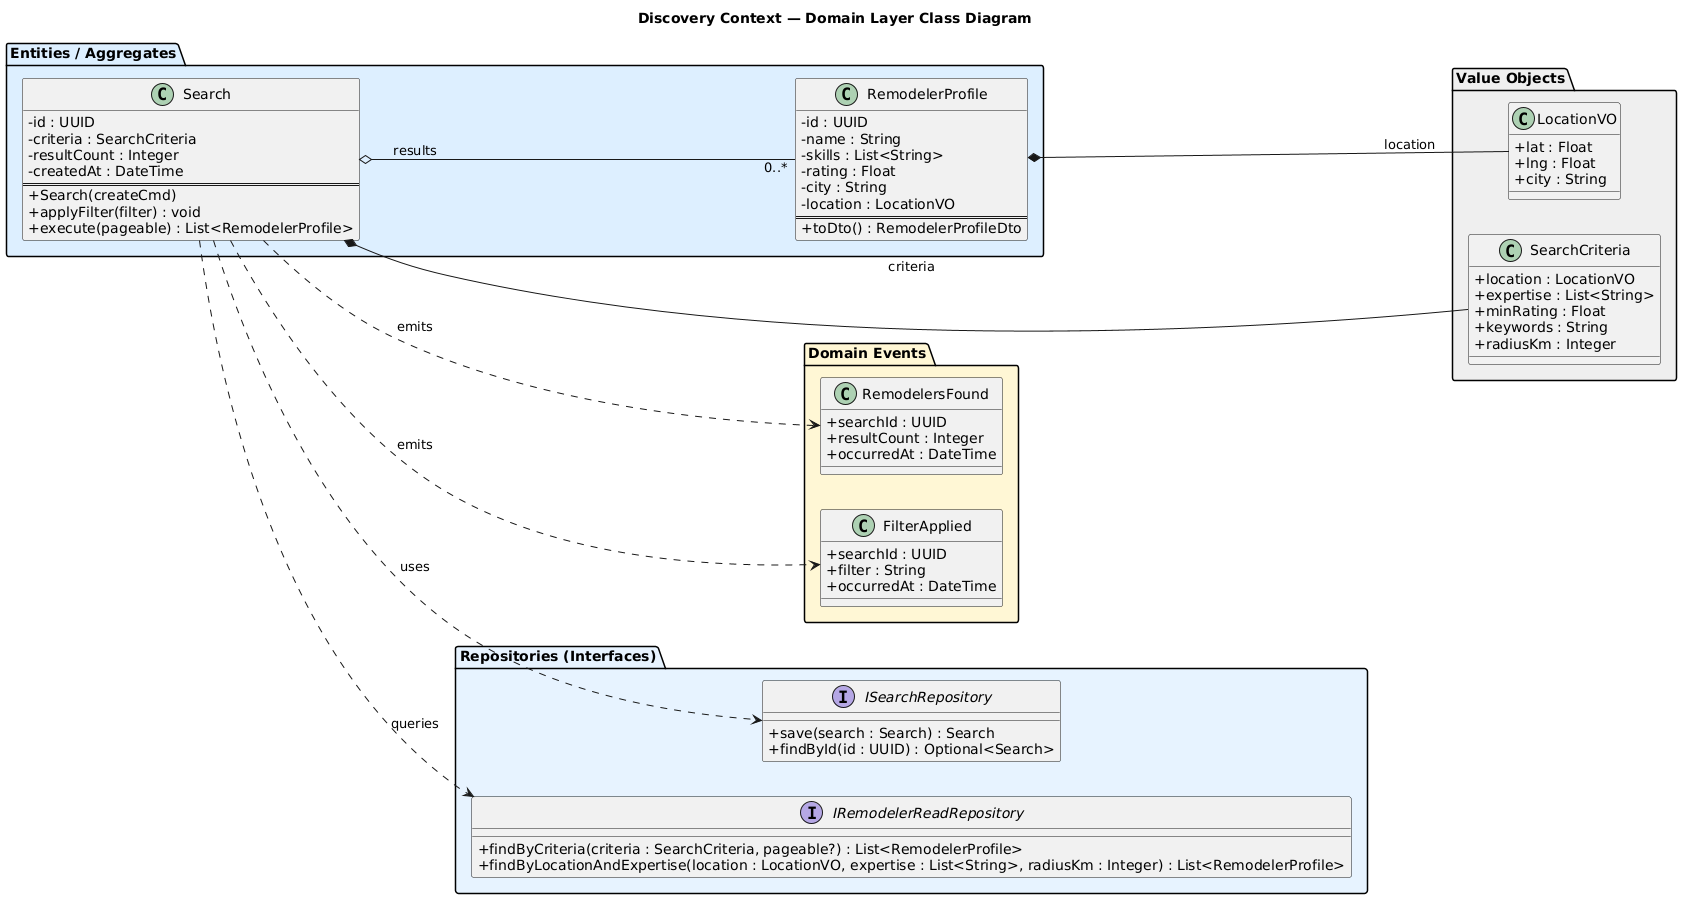

The diagram above was rendered by PlantUML. Its source (embedded in the PNG):
@startuml
skinparam shadowing false
skinparam classAttributeIconSize 0
left to right direction
title Discovery Context — Domain Layer Class Diagram

package "Value Objects" #EEEEEE {
  class SearchCriteria {
    + location : LocationVO
    + expertise : List<String>
    + minRating : Float
    + keywords : String
    + radiusKm : Integer
  }

  class LocationVO {
    + lat : Float
    + lng : Float
    + city : String
  }
}

package "Entities / Aggregates" #DDEEFF {
  class Search {
    - id : UUID
    - criteria : SearchCriteria
    - resultCount : Integer
    - createdAt : DateTime
    ==
    + Search(createCmd)
    + applyFilter(filter) : void
    + execute(pageable) : List<RemodelerProfile>
  }

  class RemodelerProfile {
    - id : UUID
    - name : String
    - skills : List<String>
    - rating : Float
    - city : String
    - location : LocationVO
    ==
    + toDto() : RemodelerProfileDto
  }
}

package "Domain Events" #FFF6D5 {
  class RemodelersFound {
    + searchId : UUID
    + resultCount : Integer
    + occurredAt : DateTime
  }
  class FilterApplied {
    + searchId : UUID
    + filter : String
    + occurredAt : DateTime
  }
}

package "Repositories (Interfaces)" #E6F3FF {
  interface ISearchRepository {
    + save(search : Search) : Search
    + findById(id : UUID) : Optional<Search>
  }
  interface IRemodelerReadRepository {
    + findByCriteria(criteria : SearchCriteria, pageable?) : List<RemodelerProfile>
    + findByLocationAndExpertise(location : LocationVO, expertise : List<String>, radiusKm : Integer) : List<RemodelerProfile>
  }
}

' Relationships / composition / usages
Search *-- SearchCriteria : criteria
Search o-- "0..*" RemodelerProfile : results
RemodelerProfile *-- LocationVO : location

Search ..> RemodelersFound : emits
Search ..> FilterApplied : emits

Search ..> ISearchRepository : uses
Search ..> IRemodelerReadRepository : queries
@enduml